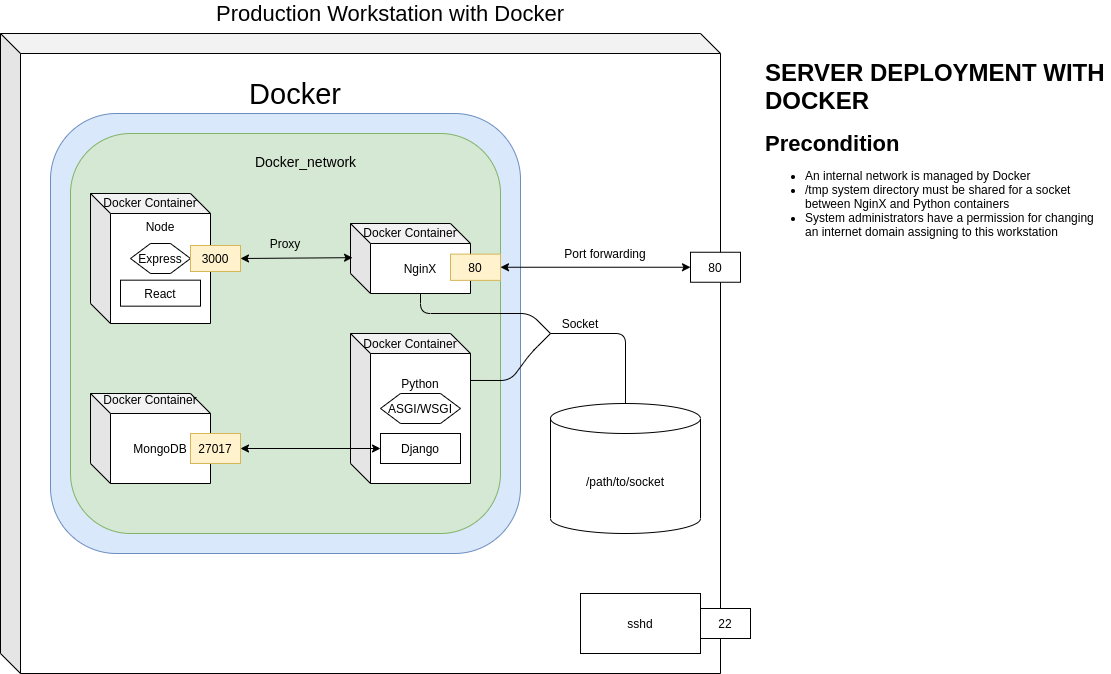

The diagram above was exported from draw.io. Its source (the exported page's mxGraphModel, read from the mxfile embedded in the PNG):
<mxGraphModel dx="1695" dy="519" grid="1" gridSize="10" guides="1" tooltips="1" connect="1" arrows="1" fold="1" page="1" pageScale="1" pageWidth="827" pageHeight="1169" math="0" shadow="0">
  <root>
    <mxCell id="0" />
    <mxCell id="1" parent="0" />
    <mxCell id="ApU_JtWz6fg8j7aV5PsP-1" value="" style="shape=cube;whiteSpace=wrap;html=1;boundedLbl=1;backgroundOutline=1;darkOpacity=0.05;darkOpacity2=0.1;" vertex="1" parent="1">
      <mxGeometry x="-110" y="210" width="720" height="640" as="geometry" />
    </mxCell>
    <mxCell id="ApU_JtWz6fg8j7aV5PsP-2" value="&lt;font style=&quot;font-size: 22px&quot;&gt;Production Workstation with Docker&lt;/font&gt;" style="text;html=1;strokeColor=none;fillColor=none;align=center;verticalAlign=middle;whiteSpace=wrap;rounded=0;" vertex="1" parent="1">
      <mxGeometry x="70" y="180" width="420" height="20" as="geometry" />
    </mxCell>
    <mxCell id="ApU_JtWz6fg8j7aV5PsP-10" value="80" style="rounded=0;whiteSpace=wrap;html=1;" vertex="1" parent="1">
      <mxGeometry x="580" y="428.75" width="50" height="30" as="geometry" />
    </mxCell>
    <mxCell id="ApU_JtWz6fg8j7aV5PsP-41" value="&lt;font style=&quot;font-size: 29px&quot;&gt;Docker&lt;/font&gt;" style="text;html=1;strokeColor=none;fillColor=none;align=center;verticalAlign=middle;whiteSpace=wrap;rounded=0;" vertex="1" parent="1">
      <mxGeometry x="100" y="260" width="170" height="20" as="geometry" />
    </mxCell>
    <mxCell id="ApU_JtWz6fg8j7aV5PsP-39" value="" style="rounded=1;whiteSpace=wrap;html=1;fillColor=#dae8fc;strokeColor=#6c8ebf;" vertex="1" parent="1">
      <mxGeometry x="-60" y="290" width="470" height="440" as="geometry" />
    </mxCell>
    <mxCell id="ApU_JtWz6fg8j7aV5PsP-46" value="" style="rounded=1;whiteSpace=wrap;html=1;fillColor=#d5e8d4;strokeColor=#82b366;" vertex="1" parent="1">
      <mxGeometry x="-40" y="310" width="430" height="400" as="geometry" />
    </mxCell>
    <mxCell id="ApU_JtWz6fg8j7aV5PsP-43" value="&lt;span style=&quot;font-weight: normal&quot;&gt;&lt;font style=&quot;font-size: 14px&quot;&gt;Docker_network&lt;/font&gt;&lt;/span&gt;" style="text;strokeColor=none;fillColor=none;html=1;fontSize=24;fontStyle=1;verticalAlign=middle;align=center;" vertex="1" parent="1">
      <mxGeometry x="90" y="315" width="210" height="40" as="geometry" />
    </mxCell>
    <mxCell id="ApU_JtWz6fg8j7aV5PsP-47" value="" style="group" vertex="1" connectable="0" parent="1">
      <mxGeometry x="-20" y="370" width="150" height="130" as="geometry" />
    </mxCell>
    <mxCell id="ApU_JtWz6fg8j7aV5PsP-22" value="" style="group" vertex="1" connectable="0" parent="ApU_JtWz6fg8j7aV5PsP-47">
      <mxGeometry width="120" height="129.99999999999997" as="geometry" />
    </mxCell>
    <mxCell id="ApU_JtWz6fg8j7aV5PsP-9" value="Node&lt;br&gt;&lt;br&gt;&lt;br&gt;&lt;br&gt;&lt;br&gt;&lt;br&gt;&lt;br&gt;" style="shape=cube;whiteSpace=wrap;html=1;boundedLbl=1;backgroundOutline=1;darkOpacity=0.05;darkOpacity2=0.1;" vertex="1" parent="ApU_JtWz6fg8j7aV5PsP-22">
      <mxGeometry width="120" height="129.99999999999997" as="geometry" />
    </mxCell>
    <mxCell id="ApU_JtWz6fg8j7aV5PsP-8" value="Docker Container" style="text;html=1;strokeColor=none;fillColor=none;align=center;verticalAlign=middle;whiteSpace=wrap;rounded=0;" vertex="1" parent="ApU_JtWz6fg8j7aV5PsP-22">
      <mxGeometry x="10" width="100" height="17.333333333333332" as="geometry" />
    </mxCell>
    <mxCell id="ApU_JtWz6fg8j7aV5PsP-18" value="React" style="rounded=0;whiteSpace=wrap;html=1;" vertex="1" parent="ApU_JtWz6fg8j7aV5PsP-22">
      <mxGeometry x="30" y="86.66666666666666" width="80" height="26" as="geometry" />
    </mxCell>
    <mxCell id="ApU_JtWz6fg8j7aV5PsP-58" value="Express" style="shape=hexagon;perimeter=hexagonPerimeter2;whiteSpace=wrap;html=1;fixedSize=1;" vertex="1" parent="ApU_JtWz6fg8j7aV5PsP-22">
      <mxGeometry x="40" y="50" width="60" height="30" as="geometry" />
    </mxCell>
    <mxCell id="ApU_JtWz6fg8j7aV5PsP-25" value="3000" style="rounded=0;whiteSpace=wrap;html=1;fillColor=#fff2cc;strokeColor=#d6b656;" vertex="1" parent="ApU_JtWz6fg8j7aV5PsP-47">
      <mxGeometry x="100" y="52" width="50" height="26" as="geometry" />
    </mxCell>
    <mxCell id="ApU_JtWz6fg8j7aV5PsP-48" value="" style="group;rotation=90;" vertex="1" connectable="0" parent="1">
      <mxGeometry x="240" y="510" width="150" height="150" as="geometry" />
    </mxCell>
    <mxCell id="ApU_JtWz6fg8j7aV5PsP-51" value="" style="group" vertex="1" connectable="0" parent="ApU_JtWz6fg8j7aV5PsP-48">
      <mxGeometry width="150" height="150" as="geometry" />
    </mxCell>
    <mxCell id="ApU_JtWz6fg8j7aV5PsP-11" value="Python&lt;br&gt;&lt;br&gt;&lt;br&gt;&lt;br&gt;&lt;br&gt;&lt;br&gt;" style="shape=cube;whiteSpace=wrap;html=1;boundedLbl=1;backgroundOutline=1;darkOpacity=0.05;darkOpacity2=0.1;" vertex="1" parent="ApU_JtWz6fg8j7aV5PsP-51">
      <mxGeometry width="120" height="150" as="geometry" />
    </mxCell>
    <mxCell id="ApU_JtWz6fg8j7aV5PsP-20" value="Django" style="rounded=0;whiteSpace=wrap;html=1;" vertex="1" parent="ApU_JtWz6fg8j7aV5PsP-51">
      <mxGeometry x="30" y="100" width="80" height="30" as="geometry" />
    </mxCell>
    <mxCell id="ApU_JtWz6fg8j7aV5PsP-12" value="Docker Container" style="text;html=1;strokeColor=none;fillColor=none;align=center;verticalAlign=middle;whiteSpace=wrap;rounded=0;" vertex="1" parent="ApU_JtWz6fg8j7aV5PsP-51">
      <mxGeometry x="10" width="100" height="20" as="geometry" />
    </mxCell>
    <mxCell id="ApU_JtWz6fg8j7aV5PsP-59" value="ASGI/WSGI" style="shape=hexagon;perimeter=hexagonPerimeter2;whiteSpace=wrap;html=1;fixedSize=1;" vertex="1" parent="ApU_JtWz6fg8j7aV5PsP-51">
      <mxGeometry x="30" y="60" width="80" height="30" as="geometry" />
    </mxCell>
    <mxCell id="ApU_JtWz6fg8j7aV5PsP-52" value="" style="group" vertex="1" connectable="0" parent="1">
      <mxGeometry x="240" y="400" width="150" height="70" as="geometry" />
    </mxCell>
    <mxCell id="ApU_JtWz6fg8j7aV5PsP-21" value="" style="group" vertex="1" connectable="0" parent="ApU_JtWz6fg8j7aV5PsP-52">
      <mxGeometry width="120" height="70" as="geometry" />
    </mxCell>
    <mxCell id="ApU_JtWz6fg8j7aV5PsP-6" value="NginX" style="shape=cube;whiteSpace=wrap;html=1;boundedLbl=1;backgroundOutline=1;darkOpacity=0.05;darkOpacity2=0.1;" vertex="1" parent="ApU_JtWz6fg8j7aV5PsP-21">
      <mxGeometry width="120" height="70" as="geometry" />
    </mxCell>
    <mxCell id="ApU_JtWz6fg8j7aV5PsP-7" value="Docker Container" style="text;html=1;strokeColor=none;fillColor=none;align=center;verticalAlign=middle;whiteSpace=wrap;rounded=0;" vertex="1" parent="ApU_JtWz6fg8j7aV5PsP-21">
      <mxGeometry x="10" width="100" height="17.5" as="geometry" />
    </mxCell>
    <mxCell id="ApU_JtWz6fg8j7aV5PsP-24" value="80" style="rounded=0;whiteSpace=wrap;html=1;fillColor=#fff2cc;strokeColor=#d6b656;" vertex="1" parent="ApU_JtWz6fg8j7aV5PsP-52">
      <mxGeometry x="100" y="30.625" width="50" height="26.25" as="geometry" />
    </mxCell>
    <mxCell id="ApU_JtWz6fg8j7aV5PsP-53" value="" style="endArrow=classic;startArrow=classic;html=1;entryX=1;entryY=0.5;entryDx=0;entryDy=0;" edge="1" parent="1" source="ApU_JtWz6fg8j7aV5PsP-20" target="ApU_JtWz6fg8j7aV5PsP-31">
      <mxGeometry width="50" height="50" relative="1" as="geometry">
        <mxPoint x="130" y="585" as="sourcePoint" />
        <mxPoint x="230" y="428" as="targetPoint" />
      </mxGeometry>
    </mxCell>
    <mxCell id="ApU_JtWz6fg8j7aV5PsP-54" value="" style="endArrow=classic;startArrow=classic;html=1;entryX=0.017;entryY=0.488;entryDx=0;entryDy=0;entryPerimeter=0;exitX=1;exitY=0.5;exitDx=0;exitDy=0;" edge="1" parent="1" source="ApU_JtWz6fg8j7aV5PsP-25" target="ApU_JtWz6fg8j7aV5PsP-6">
      <mxGeometry width="50" height="50" relative="1" as="geometry">
        <mxPoint x="140" y="440" as="sourcePoint" />
        <mxPoint x="239.03999999999996" y="438" as="targetPoint" />
      </mxGeometry>
    </mxCell>
    <mxCell id="ApU_JtWz6fg8j7aV5PsP-55" value="Proxy" style="text;html=1;strokeColor=none;fillColor=none;align=center;verticalAlign=middle;whiteSpace=wrap;rounded=0;" vertex="1" parent="1">
      <mxGeometry x="155" y="410" width="40" height="20" as="geometry" />
    </mxCell>
    <mxCell id="ApU_JtWz6fg8j7aV5PsP-57" value="" style="group" vertex="1" connectable="0" parent="1">
      <mxGeometry x="-60" y="570" width="190" height="90" as="geometry" />
    </mxCell>
    <mxCell id="ApU_JtWz6fg8j7aV5PsP-49" value="" style="group" vertex="1" connectable="0" parent="ApU_JtWz6fg8j7aV5PsP-57">
      <mxGeometry x="40" width="150" height="90" as="geometry" />
    </mxCell>
    <mxCell id="ApU_JtWz6fg8j7aV5PsP-27" value="" style="group" vertex="1" connectable="0" parent="ApU_JtWz6fg8j7aV5PsP-49">
      <mxGeometry width="120" height="90" as="geometry" />
    </mxCell>
    <mxCell id="ApU_JtWz6fg8j7aV5PsP-28" value="MongoDB" style="shape=cube;whiteSpace=wrap;html=1;boundedLbl=1;backgroundOutline=1;darkOpacity=0.05;darkOpacity2=0.1;" vertex="1" parent="ApU_JtWz6fg8j7aV5PsP-27">
      <mxGeometry width="120" height="90" as="geometry" />
    </mxCell>
    <mxCell id="ApU_JtWz6fg8j7aV5PsP-29" value="Docker Container" style="text;html=1;strokeColor=none;fillColor=none;align=center;verticalAlign=middle;whiteSpace=wrap;rounded=0;" vertex="1" parent="ApU_JtWz6fg8j7aV5PsP-27">
      <mxGeometry x="10" width="100" height="12" as="geometry" />
    </mxCell>
    <mxCell id="ApU_JtWz6fg8j7aV5PsP-31" value="27017" style="rounded=0;whiteSpace=wrap;html=1;fillColor=#fff2cc;strokeColor=#d6b656;" vertex="1" parent="ApU_JtWz6fg8j7aV5PsP-57">
      <mxGeometry x="140" y="40" width="50" height="30" as="geometry" />
    </mxCell>
    <mxCell id="ApU_JtWz6fg8j7aV5PsP-60" value="/path/to/socket" style="shape=cylinder3;whiteSpace=wrap;html=1;boundedLbl=1;backgroundOutline=1;size=15;" vertex="1" parent="1">
      <mxGeometry x="440" y="580" width="150" height="130" as="geometry" />
    </mxCell>
    <mxCell id="ApU_JtWz6fg8j7aV5PsP-63" value="" style="endArrow=none;html=1;entryX=0.5;entryY=0;entryDx=0;entryDy=0;entryPerimeter=0;" edge="1" parent="1" target="ApU_JtWz6fg8j7aV5PsP-60">
      <mxGeometry width="50" height="50" relative="1" as="geometry">
        <mxPoint x="440" y="510" as="sourcePoint" />
        <mxPoint x="430" y="530" as="targetPoint" />
        <Array as="points">
          <mxPoint x="515" y="510" />
        </Array>
      </mxGeometry>
    </mxCell>
    <mxCell id="ApU_JtWz6fg8j7aV5PsP-64" value="" style="endArrow=none;html=1;entryX=0;entryY=0.5;entryDx=0;entryDy=0;exitX=0;exitY=0;exitDx=70;exitDy=70;exitPerimeter=0;" edge="1" parent="1" source="ApU_JtWz6fg8j7aV5PsP-6">
      <mxGeometry width="50" height="50" relative="1" as="geometry">
        <mxPoint x="380" y="580" as="sourcePoint" />
        <mxPoint x="440" y="510" as="targetPoint" />
        <Array as="points">
          <mxPoint x="310" y="490" />
          <mxPoint x="420" y="490" />
        </Array>
      </mxGeometry>
    </mxCell>
    <mxCell id="ApU_JtWz6fg8j7aV5PsP-66" value="" style="endArrow=none;html=1;entryX=0;entryY=0.5;entryDx=0;entryDy=0;exitX=1;exitY=0.313;exitDx=0;exitDy=0;exitPerimeter=0;" edge="1" parent="1" source="ApU_JtWz6fg8j7aV5PsP-11">
      <mxGeometry width="50" height="50" relative="1" as="geometry">
        <mxPoint x="350" y="557" as="sourcePoint" />
        <mxPoint x="440" y="510" as="targetPoint" />
        <Array as="points">
          <mxPoint x="400" y="557" />
          <mxPoint x="420" y="530" />
        </Array>
      </mxGeometry>
    </mxCell>
    <mxCell id="ApU_JtWz6fg8j7aV5PsP-68" value="Socket" style="text;html=1;strokeColor=none;fillColor=none;align=center;verticalAlign=middle;whiteSpace=wrap;rounded=0;" vertex="1" parent="1">
      <mxGeometry x="450" y="490" width="40" height="20" as="geometry" />
    </mxCell>
    <mxCell id="ApU_JtWz6fg8j7aV5PsP-69" value="" style="endArrow=classic;startArrow=classic;html=1;entryX=0;entryY=0.5;entryDx=0;entryDy=0;exitX=1;exitY=0.5;exitDx=0;exitDy=0;" edge="1" parent="1" source="ApU_JtWz6fg8j7aV5PsP-24" target="ApU_JtWz6fg8j7aV5PsP-10">
      <mxGeometry width="50" height="50" relative="1" as="geometry">
        <mxPoint x="380" y="520" as="sourcePoint" />
        <mxPoint x="430" y="470" as="targetPoint" />
      </mxGeometry>
    </mxCell>
    <mxCell id="ApU_JtWz6fg8j7aV5PsP-70" value="Port forwarding" style="text;html=1;strokeColor=none;fillColor=none;align=center;verticalAlign=middle;whiteSpace=wrap;rounded=0;" vertex="1" parent="1">
      <mxGeometry x="440" y="420" width="110" height="20" as="geometry" />
    </mxCell>
    <mxCell id="ApU_JtWz6fg8j7aV5PsP-71" value="sshd" style="rounded=0;whiteSpace=wrap;html=1;" vertex="1" parent="1">
      <mxGeometry x="470" y="770" width="120" height="60" as="geometry" />
    </mxCell>
    <mxCell id="ApU_JtWz6fg8j7aV5PsP-73" value="22" style="rounded=0;whiteSpace=wrap;html=1;" vertex="1" parent="1">
      <mxGeometry x="590" y="785" width="50" height="30" as="geometry" />
    </mxCell>
    <mxCell id="ApU_JtWz6fg8j7aV5PsP-74" value="&lt;h1&gt;SERVER DEPLOYMENT WITH DOCKER&lt;/h1&gt;&lt;p&gt;&lt;b&gt;&lt;font style=&quot;font-size: 22px&quot;&gt;Precondition&lt;/font&gt;&lt;/b&gt;&lt;/p&gt;&lt;p&gt;&lt;/p&gt;&lt;ul&gt;&lt;li&gt;An internal network is managed by Docker&lt;/li&gt;&lt;li&gt;/tmp system directory must be shared for a socket between NginX and Python containers&lt;/li&gt;&lt;li&gt;System administrators have a permission for changing an internet domain assigning to this workstation&lt;/li&gt;&lt;/ul&gt;&lt;p&gt;&lt;/p&gt;" style="text;html=1;strokeColor=none;fillColor=none;spacing=5;spacingTop=-20;whiteSpace=wrap;overflow=hidden;rounded=0;" vertex="1" parent="1">
      <mxGeometry x="650" y="230" width="350" height="240" as="geometry" />
    </mxCell>
  </root>
</mxGraphModel>